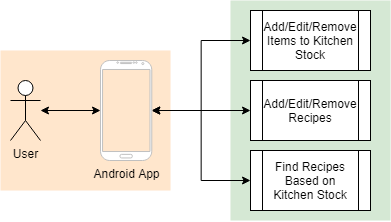

The diagram above was exported from draw.io. Its source (the exported page's mxGraphModel, read from the mxfile embedded in the PNG):
<mxGraphModel dx="677" dy="340" grid="1" gridSize="10" guides="1" tooltips="1" connect="1" arrows="1" fold="1" page="1" pageScale="1" pageWidth="850" pageHeight="1100" math="0" shadow="0">
  <root>
    <mxCell id="0" />
    <mxCell id="1" parent="0" />
    <mxCell id="d80JYnj1bU65-TXGGa7i-15" value="" style="rounded=0;whiteSpace=wrap;html=1;fillColor=#d5e8d4;strokeColor=none;" vertex="1" parent="1">
      <mxGeometry x="310" y="50" width="160" height="220" as="geometry" />
    </mxCell>
    <mxCell id="d80JYnj1bU65-TXGGa7i-14" value="" style="rounded=0;whiteSpace=wrap;html=1;fillColor=#ffe6cc;strokeColor=none;" vertex="1" parent="1">
      <mxGeometry x="80" y="100" width="170" height="140" as="geometry" />
    </mxCell>
    <mxCell id="d80JYnj1bU65-TXGGa7i-7" value="" style="edgeStyle=orthogonalEdgeStyle;rounded=0;orthogonalLoop=1;jettySize=auto;html=1;startArrow=classic;startFill=1;" edge="1" parent="1" source="d80JYnj1bU65-TXGGa7i-1" target="d80JYnj1bU65-TXGGa7i-5">
      <mxGeometry relative="1" as="geometry" />
    </mxCell>
    <mxCell id="d80JYnj1bU65-TXGGa7i-1" value="User" style="shape=umlActor;verticalLabelPosition=bottom;verticalAlign=top;outlineConnect=0;overflow=visible;fontStyle=0;html=1;" vertex="1" parent="1">
      <mxGeometry x="90" y="130" width="30" height="60" as="geometry" />
    </mxCell>
    <mxCell id="d80JYnj1bU65-TXGGa7i-10" style="edgeStyle=orthogonalEdgeStyle;rounded=0;orthogonalLoop=1;jettySize=auto;html=1;entryX=0;entryY=0.5;entryDx=0;entryDy=0;startArrow=classic;startFill=1;" edge="1" parent="1" source="d80JYnj1bU65-TXGGa7i-5" target="d80JYnj1bU65-TXGGa7i-8">
      <mxGeometry relative="1" as="geometry" />
    </mxCell>
    <mxCell id="d80JYnj1bU65-TXGGa7i-11" style="edgeStyle=orthogonalEdgeStyle;rounded=0;orthogonalLoop=1;jettySize=auto;html=1;entryX=0;entryY=0.5;entryDx=0;entryDy=0;startArrow=classic;startFill=1;" edge="1" parent="1" source="d80JYnj1bU65-TXGGa7i-5" target="d80JYnj1bU65-TXGGa7i-9">
      <mxGeometry relative="1" as="geometry" />
    </mxCell>
    <mxCell id="d80JYnj1bU65-TXGGa7i-13" style="edgeStyle=orthogonalEdgeStyle;rounded=0;orthogonalLoop=1;jettySize=auto;html=1;entryX=0;entryY=0.5;entryDx=0;entryDy=0;startArrow=classic;startFill=1;" edge="1" parent="1" source="d80JYnj1bU65-TXGGa7i-5" target="d80JYnj1bU65-TXGGa7i-12">
      <mxGeometry relative="1" as="geometry" />
    </mxCell>
    <mxCell id="d80JYnj1bU65-TXGGa7i-5" value="Android App" style="verticalLabelPosition=bottom;verticalAlign=top;html=1;shadow=0;dashed=0;strokeWidth=1;shape=mxgraph.android.phone2;strokeColor=#c0c0c0;" vertex="1" parent="1">
      <mxGeometry x="180" y="110" width="51.28" height="100" as="geometry" />
    </mxCell>
    <mxCell id="d80JYnj1bU65-TXGGa7i-8" value="Add/Edit/Remove Items to Kitchen Stock" style="shape=process;whiteSpace=wrap;html=1;backgroundOutline=1;" vertex="1" parent="1">
      <mxGeometry x="330" y="60" width="120" height="60" as="geometry" />
    </mxCell>
    <mxCell id="d80JYnj1bU65-TXGGa7i-9" value="Add/Edit/Remove Recipes" style="shape=process;whiteSpace=wrap;html=1;backgroundOutline=1;" vertex="1" parent="1">
      <mxGeometry x="330" y="130" width="120" height="60" as="geometry" />
    </mxCell>
    <mxCell id="d80JYnj1bU65-TXGGa7i-12" value="Find Recipes Based on Kitchen Stock" style="shape=process;whiteSpace=wrap;html=1;backgroundOutline=1;" vertex="1" parent="1">
      <mxGeometry x="330" y="200" width="120" height="60" as="geometry" />
    </mxCell>
  </root>
</mxGraphModel>